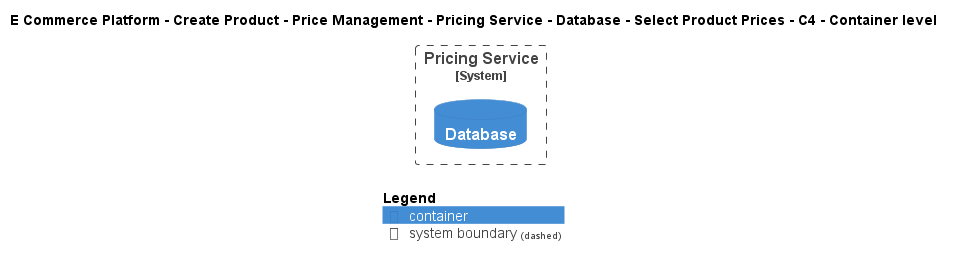

The diagram above was rendered by PlantUML. Its source (embedded in the PNG):
@startuml
!include ..\..\..\..\..\..\..\..\..\.c4s\C4_Container.puml

AddElementTag("c4interflow:lifecycle:new", $bgColor=green, $fontColor=#ffffff, $borderColor=green, $shadowing="False")
AddElementTag("c4interflow:lifecycle:changed", $bgColor=orange, $fontColor=#ffffff, $borderColor=orange, $shadowing="False")
AddElementTag("c4interflow:lifecycle:removed", $bgColor=red, $fontColor=#ffffff, $borderColor=red, $shadowing="False")

AddRelTag("c4interflow:lifecycle:new", $textColor=green, $lineColor=green)
AddRelTag("c4interflow:lifecycle:changed", $textColor=orange, $lineColor=orange)
AddRelTag("c4interflow:lifecycle:removed", $textColor=red, $lineColor=red)

SHOW_PERSON_PORTRAIT()
LAYOUT_TOP_DOWN()

skinparam linetype polyline

title E Commerce Platform - Create Product - Price Management - Pricing Service - Database - Select Product Prices - C4 - Container level


System_Boundary(ECommercePlatform.CreateProduct.PriceManagement.SoftwareSystems.PricingService, "Pricing Service") {
    ContainerDb(ECommercePlatform.CreateProduct.PriceManagement.SoftwareSystems.PricingService.Containers.Database, "Database", "", "")
}



SHOW_LEGEND()
@enduml